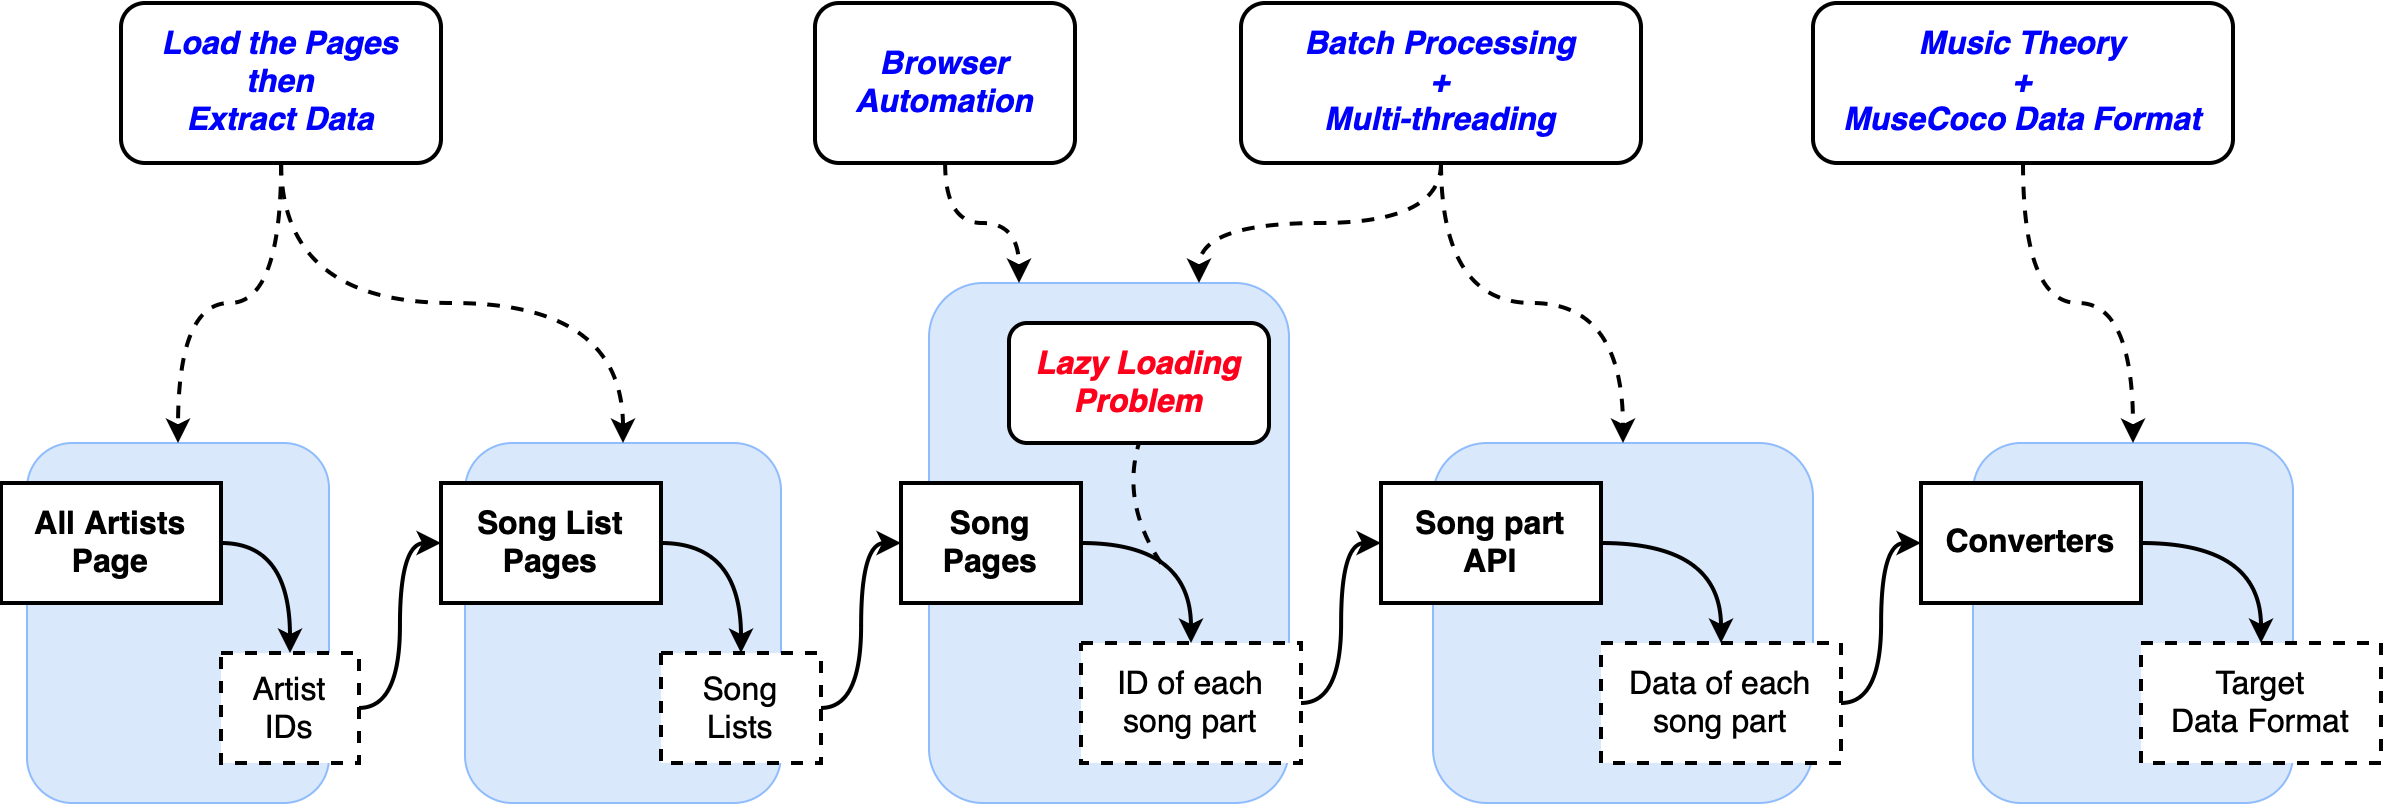

The diagram above was exported from draw.io. Its source (the exported page's mxGraphModel, read from the mxfile embedded in the PNG):
<mxGraphModel dx="1405" dy="2048" grid="1" gridSize="10" guides="1" tooltips="1" connect="1" arrows="1" fold="1" page="1" pageScale="1" pageWidth="827" pageHeight="1169" math="0" shadow="0">
  <root>
    <mxCell id="0" />
    <mxCell id="1" parent="0" />
    <mxCell id="J9xpBMAO4fcrb7Eu_Uhc-46" value="" style="rounded=1;whiteSpace=wrap;html=1;fillColor=#dae8fc;strokeColor=#8FBCFC;" vertex="1" parent="1">
      <mxGeometry x="522" y="220" width="158" height="180" as="geometry" />
    </mxCell>
    <mxCell id="J9xpBMAO4fcrb7Eu_Uhc-45" value="" style="rounded=1;whiteSpace=wrap;html=1;fillColor=#dae8fc;strokeColor=#8FBCFC;" vertex="1" parent="1">
      <mxGeometry x="303" y="220" width="151" height="180" as="geometry" />
    </mxCell>
    <mxCell id="J9xpBMAO4fcrb7Eu_Uhc-40" value="" style="rounded=1;whiteSpace=wrap;html=1;fillColor=#dae8fc;strokeColor=#8FBCFC;" vertex="1" parent="1">
      <mxGeometry x="1276" y="220" width="160" height="180" as="geometry" />
    </mxCell>
    <mxCell id="J9xpBMAO4fcrb7Eu_Uhc-32" value="" style="rounded=1;whiteSpace=wrap;html=1;fillColor=#dae8fc;strokeColor=#8FBCFC;" vertex="1" parent="1">
      <mxGeometry x="1006" y="220" width="190" height="180" as="geometry" />
    </mxCell>
    <mxCell id="J9xpBMAO4fcrb7Eu_Uhc-31" value="" style="rounded=1;whiteSpace=wrap;html=1;fillColor=#dae8fc;strokeColor=#8FBCFC;" vertex="1" parent="1">
      <mxGeometry x="754" y="140" width="180" height="260" as="geometry" />
    </mxCell>
    <mxCell id="J9xpBMAO4fcrb7Eu_Uhc-33" style="edgeStyle=orthogonalEdgeStyle;rounded=0;orthogonalLoop=1;jettySize=auto;html=1;entryX=0.5;entryY=0;entryDx=0;entryDy=0;exitX=1;exitY=0.5;exitDx=0;exitDy=0;strokeWidth=2;curved=1;" edge="1" parent="1" source="WT9Lt3a_oKw2sSTHLiXZ-1" target="WT9Lt3a_oKw2sSTHLiXZ-8">
      <mxGeometry relative="1" as="geometry" />
    </mxCell>
    <mxCell id="WT9Lt3a_oKw2sSTHLiXZ-1" value="All Artists&lt;div&gt;Page&lt;/div&gt;" style="rounded=0;whiteSpace=wrap;html=1;strokeWidth=2;fontSize=16;fontStyle=1" parent="1" vertex="1">
      <mxGeometry x="290" y="240" width="110" height="60" as="geometry" />
    </mxCell>
    <mxCell id="J9xpBMAO4fcrb7Eu_Uhc-2" value="" style="edgeStyle=orthogonalEdgeStyle;rounded=0;orthogonalLoop=1;jettySize=auto;html=1;exitX=1;exitY=0.5;exitDx=0;exitDy=0;entryX=0.5;entryY=0;entryDx=0;entryDy=0;strokeWidth=2;curved=1;" edge="1" parent="1" source="WT9Lt3a_oKw2sSTHLiXZ-3" target="J9xpBMAO4fcrb7Eu_Uhc-1">
      <mxGeometry relative="1" as="geometry">
        <Array as="points">
          <mxPoint x="660" y="270" />
        </Array>
      </mxGeometry>
    </mxCell>
    <mxCell id="WT9Lt3a_oKw2sSTHLiXZ-3" value="Song List&lt;div&gt;Pages&lt;/div&gt;" style="rounded=0;whiteSpace=wrap;html=1;strokeWidth=2;fontSize=16;fontStyle=1" parent="1" vertex="1">
      <mxGeometry x="510" y="240" width="110" height="60" as="geometry" />
    </mxCell>
    <mxCell id="J9xpBMAO4fcrb7Eu_Uhc-17" style="edgeStyle=orthogonalEdgeStyle;rounded=0;orthogonalLoop=1;jettySize=auto;html=1;entryX=0;entryY=0.5;entryDx=0;entryDy=0;curved=1;strokeWidth=2;" edge="1" parent="1" source="WT9Lt3a_oKw2sSTHLiXZ-4" target="J9xpBMAO4fcrb7Eu_Uhc-16">
      <mxGeometry relative="1" as="geometry" />
    </mxCell>
    <mxCell id="WT9Lt3a_oKw2sSTHLiXZ-4" value="ID of each song part" style="rounded=0;whiteSpace=wrap;html=1;strokeWidth=2;fontSize=16;dashed=1;" parent="1" vertex="1">
      <mxGeometry x="830" y="320" width="110" height="60" as="geometry" />
    </mxCell>
    <mxCell id="WT9Lt3a_oKw2sSTHLiXZ-6" value="Lazy Loading&lt;div&gt;Problem&lt;/div&gt;" style="rounded=1;whiteSpace=wrap;html=1;strokeWidth=2;fontSize=16;glass=0;fontStyle=3;strokeColor=#000000;fontColor=#FF001C;" parent="1" vertex="1">
      <mxGeometry x="794" y="160" width="130" height="60" as="geometry" />
    </mxCell>
    <mxCell id="WT9Lt3a_oKw2sSTHLiXZ-14" value="" style="edgeStyle=orthogonalEdgeStyle;rounded=0;orthogonalLoop=1;jettySize=auto;html=1;entryX=0;entryY=0.5;entryDx=0;entryDy=0;strokeWidth=2;curved=1;" parent="1" source="WT9Lt3a_oKw2sSTHLiXZ-8" target="WT9Lt3a_oKw2sSTHLiXZ-3" edge="1">
      <mxGeometry relative="1" as="geometry" />
    </mxCell>
    <mxCell id="WT9Lt3a_oKw2sSTHLiXZ-8" value="Artist&lt;div&gt;IDs&lt;/div&gt;" style="rounded=0;whiteSpace=wrap;html=1;strokeWidth=2;fontSize=16;dashed=1;fontStyle=0" parent="1" vertex="1">
      <mxGeometry x="400" y="325" width="69" height="55" as="geometry" />
    </mxCell>
    <mxCell id="J9xpBMAO4fcrb7Eu_Uhc-12" style="edgeStyle=orthogonalEdgeStyle;rounded=0;orthogonalLoop=1;jettySize=auto;html=1;entryX=0;entryY=0.5;entryDx=0;entryDy=0;strokeWidth=2;curved=1;" edge="1" parent="1" source="J9xpBMAO4fcrb7Eu_Uhc-1" target="J9xpBMAO4fcrb7Eu_Uhc-11">
      <mxGeometry relative="1" as="geometry" />
    </mxCell>
    <mxCell id="J9xpBMAO4fcrb7Eu_Uhc-1" value="Song&lt;div&gt;Lists&lt;/div&gt;" style="rounded=0;whiteSpace=wrap;html=1;strokeWidth=2;fontSize=16;dashed=1;fontStyle=0" vertex="1" parent="1">
      <mxGeometry x="620" y="325" width="80" height="55" as="geometry" />
    </mxCell>
    <mxCell id="J9xpBMAO4fcrb7Eu_Uhc-13" style="edgeStyle=orthogonalEdgeStyle;rounded=0;orthogonalLoop=1;jettySize=auto;html=1;entryX=0.5;entryY=0;entryDx=0;entryDy=0;exitX=1;exitY=0.5;exitDx=0;exitDy=0;strokeWidth=2;curved=1;" edge="1" parent="1" source="J9xpBMAO4fcrb7Eu_Uhc-11" target="WT9Lt3a_oKw2sSTHLiXZ-4">
      <mxGeometry relative="1" as="geometry" />
    </mxCell>
    <mxCell id="J9xpBMAO4fcrb7Eu_Uhc-11" value="Song&lt;div&gt;Pages&lt;/div&gt;" style="rounded=0;whiteSpace=wrap;html=1;strokeWidth=2;fontSize=16;fontStyle=1" vertex="1" parent="1">
      <mxGeometry x="740" y="240" width="90" height="60" as="geometry" />
    </mxCell>
    <mxCell id="J9xpBMAO4fcrb7Eu_Uhc-14" value="" style="endArrow=none;html=1;rounded=0;entryX=0.5;entryY=1;entryDx=0;entryDy=0;curved=1;strokeWidth=2;strokeColor=#000000;dashed=1;" edge="1" parent="1" target="WT9Lt3a_oKw2sSTHLiXZ-6">
      <mxGeometry width="50" height="50" relative="1" as="geometry">
        <mxPoint x="870" y="280" as="sourcePoint" />
        <mxPoint x="870" y="470" as="targetPoint" />
        <Array as="points">
          <mxPoint x="850" y="250" />
        </Array>
      </mxGeometry>
    </mxCell>
    <mxCell id="J9xpBMAO4fcrb7Eu_Uhc-19" style="edgeStyle=orthogonalEdgeStyle;rounded=0;orthogonalLoop=1;jettySize=auto;html=1;entryX=0.5;entryY=0;entryDx=0;entryDy=0;exitX=1;exitY=0.5;exitDx=0;exitDy=0;strokeWidth=2;curved=1;" edge="1" parent="1" source="J9xpBMAO4fcrb7Eu_Uhc-16" target="J9xpBMAO4fcrb7Eu_Uhc-18">
      <mxGeometry relative="1" as="geometry" />
    </mxCell>
    <mxCell id="J9xpBMAO4fcrb7Eu_Uhc-16" value="Song part&lt;div&gt;API&lt;/div&gt;" style="rounded=0;whiteSpace=wrap;html=1;strokeWidth=2;fontSize=16;fontStyle=1" vertex="1" parent="1">
      <mxGeometry x="980" y="240" width="110" height="60" as="geometry" />
    </mxCell>
    <mxCell id="J9xpBMAO4fcrb7Eu_Uhc-23" style="edgeStyle=orthogonalEdgeStyle;rounded=0;orthogonalLoop=1;jettySize=auto;html=1;entryX=0;entryY=0.5;entryDx=0;entryDy=0;curved=1;strokeWidth=2;" edge="1" parent="1" source="J9xpBMAO4fcrb7Eu_Uhc-18" target="J9xpBMAO4fcrb7Eu_Uhc-21">
      <mxGeometry relative="1" as="geometry" />
    </mxCell>
    <mxCell id="J9xpBMAO4fcrb7Eu_Uhc-18" value="Data of each&lt;div&gt;song part&lt;/div&gt;" style="rounded=0;whiteSpace=wrap;html=1;strokeWidth=2;fontSize=16;dashed=1;" vertex="1" parent="1">
      <mxGeometry x="1090" y="320" width="120" height="60" as="geometry" />
    </mxCell>
    <mxCell id="J9xpBMAO4fcrb7Eu_Uhc-24" style="edgeStyle=orthogonalEdgeStyle;rounded=0;orthogonalLoop=1;jettySize=auto;html=1;entryX=0.5;entryY=0;entryDx=0;entryDy=0;exitX=1;exitY=0.5;exitDx=0;exitDy=0;strokeWidth=2;curved=1;" edge="1" parent="1" source="J9xpBMAO4fcrb7Eu_Uhc-21" target="J9xpBMAO4fcrb7Eu_Uhc-22">
      <mxGeometry relative="1" as="geometry" />
    </mxCell>
    <mxCell id="J9xpBMAO4fcrb7Eu_Uhc-21" value="Converters" style="rounded=0;whiteSpace=wrap;html=1;strokeWidth=2;fontSize=16;fontStyle=1" vertex="1" parent="1">
      <mxGeometry x="1250" y="240" width="110" height="60" as="geometry" />
    </mxCell>
    <mxCell id="J9xpBMAO4fcrb7Eu_Uhc-22" value="Target&lt;div&gt;Data Format&lt;/div&gt;" style="rounded=0;whiteSpace=wrap;html=1;strokeWidth=2;fontSize=16;dashed=1;" vertex="1" parent="1">
      <mxGeometry x="1360" y="320" width="120" height="60" as="geometry" />
    </mxCell>
    <mxCell id="J9xpBMAO4fcrb7Eu_Uhc-35" style="edgeStyle=orthogonalEdgeStyle;rounded=0;orthogonalLoop=1;jettySize=auto;html=1;entryX=0.25;entryY=0;entryDx=0;entryDy=0;curved=1;dashed=1;strokeWidth=2;" edge="1" parent="1" source="J9xpBMAO4fcrb7Eu_Uhc-25" target="J9xpBMAO4fcrb7Eu_Uhc-31">
      <mxGeometry relative="1" as="geometry" />
    </mxCell>
    <mxCell id="J9xpBMAO4fcrb7Eu_Uhc-25" value="&lt;div&gt;Browser&lt;/div&gt;&lt;div&gt;Automation&lt;/div&gt;" style="rounded=1;whiteSpace=wrap;html=1;strokeWidth=2;fontSize=16;glass=0;fontStyle=3;strokeColor=#000000;fontColor=#0000FF;" vertex="1" parent="1">
      <mxGeometry x="697" width="130" height="80" as="geometry" />
    </mxCell>
    <mxCell id="J9xpBMAO4fcrb7Eu_Uhc-38" style="edgeStyle=orthogonalEdgeStyle;rounded=0;orthogonalLoop=1;jettySize=auto;html=1;entryX=0.5;entryY=0;entryDx=0;entryDy=0;curved=1;strokeWidth=2;dashed=1;exitX=0.5;exitY=1;exitDx=0;exitDy=0;" edge="1" parent="1" source="J9xpBMAO4fcrb7Eu_Uhc-36" target="J9xpBMAO4fcrb7Eu_Uhc-32">
      <mxGeometry relative="1" as="geometry">
        <Array as="points">
          <mxPoint x="1010" y="150" />
          <mxPoint x="1101" y="150" />
        </Array>
      </mxGeometry>
    </mxCell>
    <mxCell id="J9xpBMAO4fcrb7Eu_Uhc-44" style="edgeStyle=orthogonalEdgeStyle;rounded=0;orthogonalLoop=1;jettySize=auto;html=1;entryX=0.75;entryY=0;entryDx=0;entryDy=0;exitX=0.5;exitY=1;exitDx=0;exitDy=0;curved=1;strokeWidth=2;dashed=1;" edge="1" parent="1" source="J9xpBMAO4fcrb7Eu_Uhc-36" target="J9xpBMAO4fcrb7Eu_Uhc-31">
      <mxGeometry relative="1" as="geometry" />
    </mxCell>
    <mxCell id="J9xpBMAO4fcrb7Eu_Uhc-36" value="&lt;div&gt;Batch Processing&lt;br&gt;&lt;/div&gt;&lt;div&gt;+&lt;/div&gt;Multi-threading" style="rounded=1;whiteSpace=wrap;html=1;strokeWidth=2;fontSize=16;glass=0;fontStyle=3;strokeColor=#000000;fontColor=#0000FF;" vertex="1" parent="1">
      <mxGeometry x="910" width="200" height="80" as="geometry" />
    </mxCell>
    <mxCell id="J9xpBMAO4fcrb7Eu_Uhc-43" style="edgeStyle=orthogonalEdgeStyle;rounded=0;orthogonalLoop=1;jettySize=auto;html=1;entryX=0.5;entryY=0;entryDx=0;entryDy=0;curved=1;strokeWidth=2;dashed=1;" edge="1" parent="1" source="J9xpBMAO4fcrb7Eu_Uhc-39" target="J9xpBMAO4fcrb7Eu_Uhc-40">
      <mxGeometry relative="1" as="geometry" />
    </mxCell>
    <mxCell id="J9xpBMAO4fcrb7Eu_Uhc-39" value="&lt;div&gt;Music Theory&lt;/div&gt;&lt;div&gt;+&lt;/div&gt;&lt;div&gt;MuseCoco Data Format&lt;/div&gt;" style="rounded=1;whiteSpace=wrap;html=1;strokeWidth=2;fontSize=16;glass=0;fontStyle=3;strokeColor=#000000;fontColor=#0000FF;" vertex="1" parent="1">
      <mxGeometry x="1196" width="210" height="80" as="geometry" />
    </mxCell>
    <mxCell id="J9xpBMAO4fcrb7Eu_Uhc-50" style="edgeStyle=orthogonalEdgeStyle;rounded=0;orthogonalLoop=1;jettySize=auto;html=1;entryX=0.5;entryY=0;entryDx=0;entryDy=0;curved=1;strokeWidth=2;dashed=1;" edge="1" parent="1" source="J9xpBMAO4fcrb7Eu_Uhc-47" target="J9xpBMAO4fcrb7Eu_Uhc-45">
      <mxGeometry relative="1" as="geometry" />
    </mxCell>
    <mxCell id="J9xpBMAO4fcrb7Eu_Uhc-51" style="edgeStyle=orthogonalEdgeStyle;rounded=0;orthogonalLoop=1;jettySize=auto;html=1;entryX=0.5;entryY=0;entryDx=0;entryDy=0;curved=1;strokeWidth=2;dashed=1;" edge="1" parent="1" source="J9xpBMAO4fcrb7Eu_Uhc-47" target="J9xpBMAO4fcrb7Eu_Uhc-46">
      <mxGeometry relative="1" as="geometry">
        <Array as="points">
          <mxPoint x="430" y="150" />
          <mxPoint x="601" y="150" />
        </Array>
      </mxGeometry>
    </mxCell>
    <mxCell id="J9xpBMAO4fcrb7Eu_Uhc-47" value="Load the Pages&lt;div&gt;then&lt;/div&gt;&lt;div&gt;Extract Data&lt;/div&gt;" style="rounded=1;whiteSpace=wrap;html=1;strokeWidth=2;fontSize=16;glass=0;fontStyle=3;strokeColor=#000000;fontColor=#0000FF;" vertex="1" parent="1">
      <mxGeometry x="350" width="160" height="80" as="geometry" />
    </mxCell>
  </root>
</mxGraphModel>